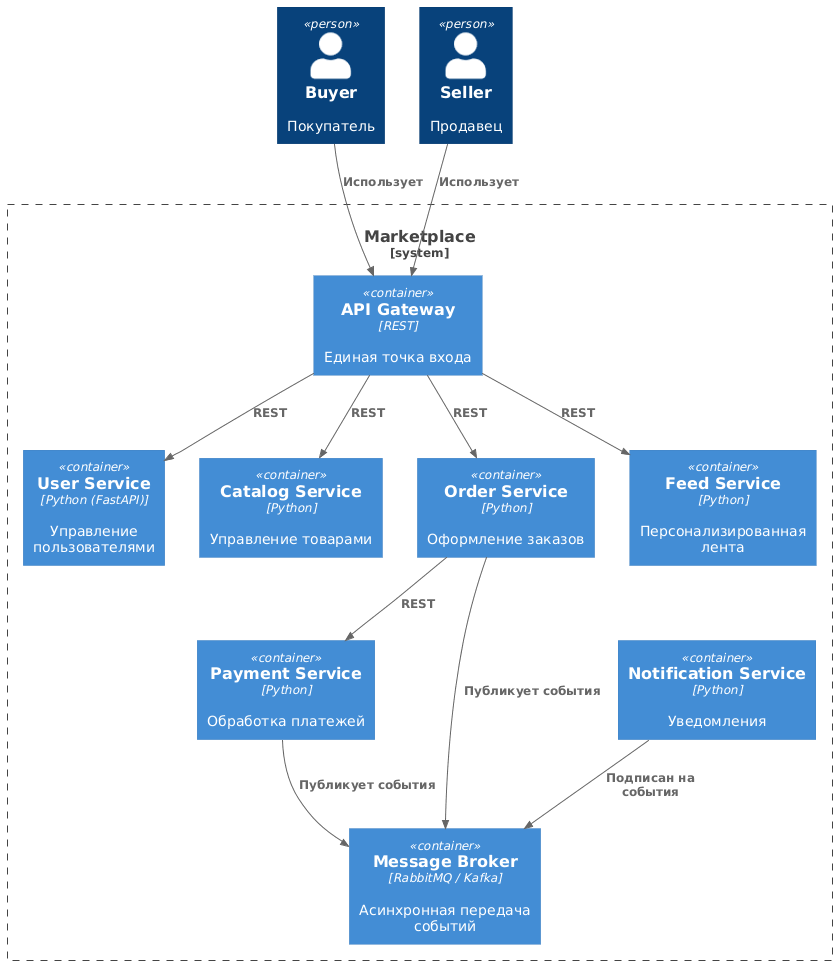

The diagram above was rendered by PlantUML. Its source (embedded in the PNG):
@startuml
!include https://raw.githubusercontent.com/plantuml-stdlib/C4-PlantUML/master/C4_Container.puml

Person(buyer, "Buyer", "Покупатель")
Person(seller, "Seller", "Продавец")

System_Boundary(marketplace, "Marketplace") {

    Container(api, "API Gateway", "REST", "Единая точка входа")

    Container(user, "User Service", "Python (FastAPI)", "Управление пользователями")
    Container(catalog, "Catalog Service", "Python", "Управление товарами")
    Container(order, "Order Service", "Python", "Оформление заказов")
    Container(payment, "Payment Service", "Python", "Обработка платежей")
    Container(notification, "Notification Service", "Python", "Уведомления")
    Container(feed, "Feed Service", "Python", "Персонализированная лента")

    Container(message_broker, "Message Broker", "RabbitMQ / Kafka", "Асинхронная передача событий")
}

Rel(buyer, api, "Использует")
Rel(seller, api, "Использует")

Rel(api, user, "REST")
Rel(api, catalog, "REST")
Rel(api, order, "REST")
Rel(api, feed, "REST")

Rel(order, payment, "REST")

Rel(order, message_broker, "Публикует события")
Rel(payment, message_broker, "Публикует события")

Rel(notification, message_broker, "Подписан на события")
@enduml